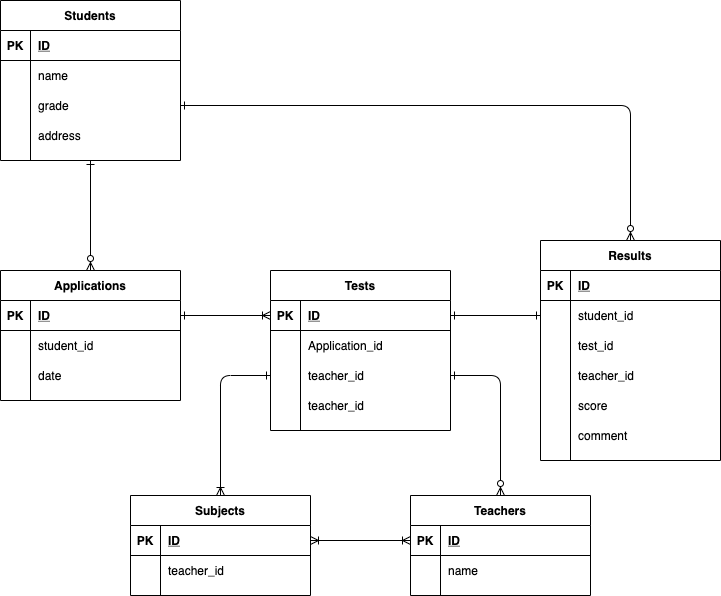

The diagram above was exported from draw.io. Its source (the exported page's mxGraphModel, read from the mxfile embedded in the PNG):
<mxGraphModel dx="898" dy="585" grid="1" gridSize="10" guides="1" tooltips="1" connect="1" arrows="1" fold="1" page="1" pageScale="1" pageWidth="827" pageHeight="1169" math="0" shadow="0">
  <root>
    <mxCell id="0" />
    <mxCell id="1" parent="0" />
    <mxCell id="2" value="Students" style="shape=table;startSize=30;container=1;collapsible=1;childLayout=tableLayout;fixedRows=1;rowLines=0;fontStyle=1;align=center;resizeLast=1;" parent="1" vertex="1">
      <mxGeometry x="40" y="40" width="180" height="160" as="geometry" />
    </mxCell>
    <mxCell id="3" value="" style="shape=partialRectangle;collapsible=0;dropTarget=0;pointerEvents=0;fillColor=none;top=0;left=0;bottom=1;right=0;points=[[0,0.5],[1,0.5]];portConstraint=eastwest;" parent="2" vertex="1">
      <mxGeometry y="30" width="180" height="30" as="geometry" />
    </mxCell>
    <mxCell id="4" value="PK" style="shape=partialRectangle;connectable=0;fillColor=none;top=0;left=0;bottom=0;right=0;fontStyle=1;overflow=hidden;" parent="3" vertex="1">
      <mxGeometry width="30" height="30" as="geometry" />
    </mxCell>
    <mxCell id="5" value="ID" style="shape=partialRectangle;connectable=0;fillColor=none;top=0;left=0;bottom=0;right=0;align=left;spacingLeft=6;fontStyle=5;overflow=hidden;" parent="3" vertex="1">
      <mxGeometry x="30" width="150" height="30" as="geometry" />
    </mxCell>
    <mxCell id="6" value="" style="shape=partialRectangle;collapsible=0;dropTarget=0;pointerEvents=0;fillColor=none;top=0;left=0;bottom=0;right=0;points=[[0,0.5],[1,0.5]];portConstraint=eastwest;" parent="2" vertex="1">
      <mxGeometry y="60" width="180" height="30" as="geometry" />
    </mxCell>
    <mxCell id="7" value="" style="shape=partialRectangle;connectable=0;fillColor=none;top=0;left=0;bottom=0;right=0;editable=1;overflow=hidden;" parent="6" vertex="1">
      <mxGeometry width="30" height="30" as="geometry" />
    </mxCell>
    <mxCell id="8" value="name" style="shape=partialRectangle;connectable=0;fillColor=none;top=0;left=0;bottom=0;right=0;align=left;spacingLeft=6;overflow=hidden;" parent="6" vertex="1">
      <mxGeometry x="30" width="150" height="30" as="geometry" />
    </mxCell>
    <mxCell id="9" value="" style="shape=partialRectangle;collapsible=0;dropTarget=0;pointerEvents=0;fillColor=none;top=0;left=0;bottom=0;right=0;points=[[0,0.5],[1,0.5]];portConstraint=eastwest;" parent="2" vertex="1">
      <mxGeometry y="90" width="180" height="30" as="geometry" />
    </mxCell>
    <mxCell id="10" value="" style="shape=partialRectangle;connectable=0;fillColor=none;top=0;left=0;bottom=0;right=0;editable=1;overflow=hidden;" parent="9" vertex="1">
      <mxGeometry width="30" height="30" as="geometry" />
    </mxCell>
    <mxCell id="11" value="grade" style="shape=partialRectangle;connectable=0;fillColor=none;top=0;left=0;bottom=0;right=0;align=left;spacingLeft=6;overflow=hidden;" parent="9" vertex="1">
      <mxGeometry x="30" width="150" height="30" as="geometry" />
    </mxCell>
    <mxCell id="12" value="" style="shape=partialRectangle;collapsible=0;dropTarget=0;pointerEvents=0;fillColor=none;top=0;left=0;bottom=0;right=0;points=[[0,0.5],[1,0.5]];portConstraint=eastwest;" parent="2" vertex="1">
      <mxGeometry y="120" width="180" height="30" as="geometry" />
    </mxCell>
    <mxCell id="13" value="" style="shape=partialRectangle;connectable=0;fillColor=none;top=0;left=0;bottom=0;right=0;editable=1;overflow=hidden;" parent="12" vertex="1">
      <mxGeometry width="30" height="30" as="geometry" />
    </mxCell>
    <mxCell id="14" value="address" style="shape=partialRectangle;connectable=0;fillColor=none;top=0;left=0;bottom=0;right=0;align=left;spacingLeft=6;overflow=hidden;" parent="12" vertex="1">
      <mxGeometry x="30" width="150" height="30" as="geometry" />
    </mxCell>
    <mxCell id="15" value="Subjects" style="shape=table;startSize=30;container=1;collapsible=1;childLayout=tableLayout;fixedRows=1;rowLines=0;fontStyle=1;align=center;resizeLast=1;" parent="1" vertex="1">
      <mxGeometry x="170" y="535" width="180" height="100" as="geometry" />
    </mxCell>
    <mxCell id="16" value="" style="shape=partialRectangle;collapsible=0;dropTarget=0;pointerEvents=0;fillColor=none;top=0;left=0;bottom=1;right=0;points=[[0,0.5],[1,0.5]];portConstraint=eastwest;" parent="15" vertex="1">
      <mxGeometry y="30" width="180" height="30" as="geometry" />
    </mxCell>
    <mxCell id="17" value="PK" style="shape=partialRectangle;connectable=0;fillColor=none;top=0;left=0;bottom=0;right=0;fontStyle=1;overflow=hidden;" parent="16" vertex="1">
      <mxGeometry width="30" height="30" as="geometry" />
    </mxCell>
    <mxCell id="18" value="ID" style="shape=partialRectangle;connectable=0;fillColor=none;top=0;left=0;bottom=0;right=0;align=left;spacingLeft=6;fontStyle=5;overflow=hidden;" parent="16" vertex="1">
      <mxGeometry x="30" width="150" height="30" as="geometry" />
    </mxCell>
    <mxCell id="19" value="" style="shape=partialRectangle;collapsible=0;dropTarget=0;pointerEvents=0;fillColor=none;top=0;left=0;bottom=0;right=0;points=[[0,0.5],[1,0.5]];portConstraint=eastwest;" parent="15" vertex="1">
      <mxGeometry y="60" width="180" height="30" as="geometry" />
    </mxCell>
    <mxCell id="20" value="" style="shape=partialRectangle;connectable=0;fillColor=none;top=0;left=0;bottom=0;right=0;editable=1;overflow=hidden;" parent="19" vertex="1">
      <mxGeometry width="30" height="30" as="geometry" />
    </mxCell>
    <mxCell id="21" value="teacher_id" style="shape=partialRectangle;connectable=0;fillColor=none;top=0;left=0;bottom=0;right=0;align=left;spacingLeft=6;overflow=hidden;" parent="19" vertex="1">
      <mxGeometry x="30" width="150" height="30" as="geometry" />
    </mxCell>
    <mxCell id="22" value="Results" style="shape=table;startSize=30;container=1;collapsible=1;childLayout=tableLayout;fixedRows=1;rowLines=0;fontStyle=1;align=center;resizeLast=1;" parent="1" vertex="1">
      <mxGeometry x="580" y="280" width="180" height="220" as="geometry" />
    </mxCell>
    <mxCell id="23" value="" style="shape=partialRectangle;collapsible=0;dropTarget=0;pointerEvents=0;fillColor=none;top=0;left=0;bottom=1;right=0;points=[[0,0.5],[1,0.5]];portConstraint=eastwest;" parent="22" vertex="1">
      <mxGeometry y="30" width="180" height="30" as="geometry" />
    </mxCell>
    <mxCell id="24" value="PK" style="shape=partialRectangle;connectable=0;fillColor=none;top=0;left=0;bottom=0;right=0;fontStyle=1;overflow=hidden;" parent="23" vertex="1">
      <mxGeometry width="30" height="30" as="geometry" />
    </mxCell>
    <mxCell id="25" value="ID" style="shape=partialRectangle;connectable=0;fillColor=none;top=0;left=0;bottom=0;right=0;align=left;spacingLeft=6;fontStyle=5;overflow=hidden;" parent="23" vertex="1">
      <mxGeometry x="30" width="150" height="30" as="geometry" />
    </mxCell>
    <mxCell id="26" value="" style="shape=partialRectangle;collapsible=0;dropTarget=0;pointerEvents=0;fillColor=none;top=0;left=0;bottom=0;right=0;points=[[0,0.5],[1,0.5]];portConstraint=eastwest;" parent="22" vertex="1">
      <mxGeometry y="60" width="180" height="30" as="geometry" />
    </mxCell>
    <mxCell id="27" value="" style="shape=partialRectangle;connectable=0;fillColor=none;top=0;left=0;bottom=0;right=0;editable=1;overflow=hidden;" parent="26" vertex="1">
      <mxGeometry width="30" height="30" as="geometry" />
    </mxCell>
    <mxCell id="28" value="student_id" style="shape=partialRectangle;connectable=0;fillColor=none;top=0;left=0;bottom=0;right=0;align=left;spacingLeft=6;overflow=hidden;" parent="26" vertex="1">
      <mxGeometry x="30" width="150" height="30" as="geometry" />
    </mxCell>
    <mxCell id="29" value="" style="shape=partialRectangle;collapsible=0;dropTarget=0;pointerEvents=0;fillColor=none;top=0;left=0;bottom=0;right=0;points=[[0,0.5],[1,0.5]];portConstraint=eastwest;" parent="22" vertex="1">
      <mxGeometry y="90" width="180" height="30" as="geometry" />
    </mxCell>
    <mxCell id="30" value="" style="shape=partialRectangle;connectable=0;fillColor=none;top=0;left=0;bottom=0;right=0;editable=1;overflow=hidden;" parent="29" vertex="1">
      <mxGeometry width="30" height="30" as="geometry" />
    </mxCell>
    <mxCell id="31" value="test_id" style="shape=partialRectangle;connectable=0;fillColor=none;top=0;left=0;bottom=0;right=0;align=left;spacingLeft=6;overflow=hidden;" parent="29" vertex="1">
      <mxGeometry x="30" width="150" height="30" as="geometry" />
    </mxCell>
    <mxCell id="79" value="" style="shape=partialRectangle;collapsible=0;dropTarget=0;pointerEvents=0;fillColor=none;top=0;left=0;bottom=0;right=0;points=[[0,0.5],[1,0.5]];portConstraint=eastwest;" parent="22" vertex="1">
      <mxGeometry y="120" width="180" height="30" as="geometry" />
    </mxCell>
    <mxCell id="80" value="" style="shape=partialRectangle;connectable=0;fillColor=none;top=0;left=0;bottom=0;right=0;editable=1;overflow=hidden;" parent="79" vertex="1">
      <mxGeometry width="30" height="30" as="geometry" />
    </mxCell>
    <mxCell id="81" value="teacher_id" style="shape=partialRectangle;connectable=0;fillColor=none;top=0;left=0;bottom=0;right=0;align=left;spacingLeft=6;overflow=hidden;" parent="79" vertex="1">
      <mxGeometry x="30" width="150" height="30" as="geometry" />
    </mxCell>
    <mxCell id="32" value="" style="shape=partialRectangle;collapsible=0;dropTarget=0;pointerEvents=0;fillColor=none;top=0;left=0;bottom=0;right=0;points=[[0,0.5],[1,0.5]];portConstraint=eastwest;" parent="22" vertex="1">
      <mxGeometry y="150" width="180" height="30" as="geometry" />
    </mxCell>
    <mxCell id="33" value="" style="shape=partialRectangle;connectable=0;fillColor=none;top=0;left=0;bottom=0;right=0;editable=1;overflow=hidden;" parent="32" vertex="1">
      <mxGeometry width="30" height="30" as="geometry" />
    </mxCell>
    <mxCell id="34" value="score" style="shape=partialRectangle;connectable=0;fillColor=none;top=0;left=0;bottom=0;right=0;align=left;spacingLeft=6;overflow=hidden;" parent="32" vertex="1">
      <mxGeometry x="30" width="150" height="30" as="geometry" />
    </mxCell>
    <mxCell id="35" value="" style="shape=partialRectangle;collapsible=0;dropTarget=0;pointerEvents=0;fillColor=none;top=0;left=0;bottom=0;right=0;points=[[0,0.5],[1,0.5]];portConstraint=eastwest;" parent="22" vertex="1">
      <mxGeometry y="180" width="180" height="30" as="geometry" />
    </mxCell>
    <mxCell id="36" value="" style="shape=partialRectangle;connectable=0;fillColor=none;top=0;left=0;bottom=0;right=0;editable=1;overflow=hidden;" parent="35" vertex="1">
      <mxGeometry width="30" height="30" as="geometry" />
    </mxCell>
    <mxCell id="37" value="comment" style="shape=partialRectangle;connectable=0;fillColor=none;top=0;left=0;bottom=0;right=0;align=left;spacingLeft=6;overflow=hidden;" parent="35" vertex="1">
      <mxGeometry x="30" width="150" height="30" as="geometry" />
    </mxCell>
    <mxCell id="38" value="Teachers" style="shape=table;startSize=30;container=1;collapsible=1;childLayout=tableLayout;fixedRows=1;rowLines=0;fontStyle=1;align=center;resizeLast=1;" parent="1" vertex="1">
      <mxGeometry x="450" y="535" width="180" height="100" as="geometry" />
    </mxCell>
    <mxCell id="39" value="" style="shape=partialRectangle;collapsible=0;dropTarget=0;pointerEvents=0;fillColor=none;top=0;left=0;bottom=1;right=0;points=[[0,0.5],[1,0.5]];portConstraint=eastwest;" parent="38" vertex="1">
      <mxGeometry y="30" width="180" height="30" as="geometry" />
    </mxCell>
    <mxCell id="40" value="PK" style="shape=partialRectangle;connectable=0;fillColor=none;top=0;left=0;bottom=0;right=0;fontStyle=1;overflow=hidden;" parent="39" vertex="1">
      <mxGeometry width="30" height="30" as="geometry" />
    </mxCell>
    <mxCell id="41" value="ID" style="shape=partialRectangle;connectable=0;fillColor=none;top=0;left=0;bottom=0;right=0;align=left;spacingLeft=6;fontStyle=5;overflow=hidden;" parent="39" vertex="1">
      <mxGeometry x="30" width="150" height="30" as="geometry" />
    </mxCell>
    <mxCell id="42" value="" style="shape=partialRectangle;collapsible=0;dropTarget=0;pointerEvents=0;fillColor=none;top=0;left=0;bottom=0;right=0;points=[[0,0.5],[1,0.5]];portConstraint=eastwest;" parent="38" vertex="1">
      <mxGeometry y="60" width="180" height="30" as="geometry" />
    </mxCell>
    <mxCell id="43" value="" style="shape=partialRectangle;connectable=0;fillColor=none;top=0;left=0;bottom=0;right=0;editable=1;overflow=hidden;" parent="42" vertex="1">
      <mxGeometry width="30" height="30" as="geometry" />
    </mxCell>
    <mxCell id="44" value="name" style="shape=partialRectangle;connectable=0;fillColor=none;top=0;left=0;bottom=0;right=0;align=left;spacingLeft=6;overflow=hidden;" parent="42" vertex="1">
      <mxGeometry x="30" width="150" height="30" as="geometry" />
    </mxCell>
    <mxCell id="45" value="Tests" style="shape=table;startSize=30;container=1;collapsible=1;childLayout=tableLayout;fixedRows=1;rowLines=0;fontStyle=1;align=center;resizeLast=1;" parent="1" vertex="1">
      <mxGeometry x="310" y="310" width="180" height="160" as="geometry" />
    </mxCell>
    <mxCell id="46" value="" style="shape=partialRectangle;collapsible=0;dropTarget=0;pointerEvents=0;fillColor=none;top=0;left=0;bottom=1;right=0;points=[[0,0.5],[1,0.5]];portConstraint=eastwest;" parent="45" vertex="1">
      <mxGeometry y="30" width="180" height="30" as="geometry" />
    </mxCell>
    <mxCell id="47" value="PK" style="shape=partialRectangle;connectable=0;fillColor=none;top=0;left=0;bottom=0;right=0;fontStyle=1;overflow=hidden;" parent="46" vertex="1">
      <mxGeometry width="30" height="30" as="geometry" />
    </mxCell>
    <mxCell id="48" value="ID" style="shape=partialRectangle;connectable=0;fillColor=none;top=0;left=0;bottom=0;right=0;align=left;spacingLeft=6;fontStyle=5;overflow=hidden;" parent="46" vertex="1">
      <mxGeometry x="30" width="150" height="30" as="geometry" />
    </mxCell>
    <mxCell id="49" value="" style="shape=partialRectangle;collapsible=0;dropTarget=0;pointerEvents=0;fillColor=none;top=0;left=0;bottom=0;right=0;points=[[0,0.5],[1,0.5]];portConstraint=eastwest;" parent="45" vertex="1">
      <mxGeometry y="60" width="180" height="30" as="geometry" />
    </mxCell>
    <mxCell id="50" value="" style="shape=partialRectangle;connectable=0;fillColor=none;top=0;left=0;bottom=0;right=0;editable=1;overflow=hidden;" parent="49" vertex="1">
      <mxGeometry width="30" height="30" as="geometry" />
    </mxCell>
    <mxCell id="51" value="Application_id" style="shape=partialRectangle;connectable=0;fillColor=none;top=0;left=0;bottom=0;right=0;align=left;spacingLeft=6;overflow=hidden;" parent="49" vertex="1">
      <mxGeometry x="30" width="150" height="30" as="geometry" />
    </mxCell>
    <mxCell id="112" value="" style="shape=partialRectangle;collapsible=0;dropTarget=0;pointerEvents=0;fillColor=none;top=0;left=0;bottom=0;right=0;points=[[0,0.5],[1,0.5]];portConstraint=eastwest;" vertex="1" parent="45">
      <mxGeometry y="90" width="180" height="30" as="geometry" />
    </mxCell>
    <mxCell id="113" value="" style="shape=partialRectangle;connectable=0;fillColor=none;top=0;left=0;bottom=0;right=0;editable=1;overflow=hidden;" vertex="1" parent="112">
      <mxGeometry width="30" height="30" as="geometry" />
    </mxCell>
    <mxCell id="114" value="teacher_id" style="shape=partialRectangle;connectable=0;fillColor=none;top=0;left=0;bottom=0;right=0;align=left;spacingLeft=6;overflow=hidden;" vertex="1" parent="112">
      <mxGeometry x="30" width="150" height="30" as="geometry" />
    </mxCell>
    <mxCell id="52" value="" style="shape=partialRectangle;collapsible=0;dropTarget=0;pointerEvents=0;fillColor=none;top=0;left=0;bottom=0;right=0;points=[[0,0.5],[1,0.5]];portConstraint=eastwest;" parent="45" vertex="1">
      <mxGeometry y="120" width="180" height="30" as="geometry" />
    </mxCell>
    <mxCell id="53" value="" style="shape=partialRectangle;connectable=0;fillColor=none;top=0;left=0;bottom=0;right=0;editable=1;overflow=hidden;" parent="52" vertex="1">
      <mxGeometry width="30" height="30" as="geometry" />
    </mxCell>
    <mxCell id="54" value="teacher_id" style="shape=partialRectangle;connectable=0;fillColor=none;top=0;left=0;bottom=0;right=0;align=left;spacingLeft=6;overflow=hidden;" parent="52" vertex="1">
      <mxGeometry x="30" width="150" height="30" as="geometry" />
    </mxCell>
    <mxCell id="55" value="Applications" style="shape=table;startSize=30;container=1;collapsible=1;childLayout=tableLayout;fixedRows=1;rowLines=0;fontStyle=1;align=center;resizeLast=1;" parent="1" vertex="1">
      <mxGeometry x="40" y="310" width="180" height="130" as="geometry" />
    </mxCell>
    <mxCell id="56" value="" style="shape=partialRectangle;collapsible=0;dropTarget=0;pointerEvents=0;fillColor=none;top=0;left=0;bottom=1;right=0;points=[[0,0.5],[1,0.5]];portConstraint=eastwest;" parent="55" vertex="1">
      <mxGeometry y="30" width="180" height="30" as="geometry" />
    </mxCell>
    <mxCell id="57" value="PK" style="shape=partialRectangle;connectable=0;fillColor=none;top=0;left=0;bottom=0;right=0;fontStyle=1;overflow=hidden;" parent="56" vertex="1">
      <mxGeometry width="30" height="30" as="geometry" />
    </mxCell>
    <mxCell id="58" value="ID" style="shape=partialRectangle;connectable=0;fillColor=none;top=0;left=0;bottom=0;right=0;align=left;spacingLeft=6;fontStyle=5;overflow=hidden;" parent="56" vertex="1">
      <mxGeometry x="30" width="150" height="30" as="geometry" />
    </mxCell>
    <mxCell id="76" value="" style="shape=partialRectangle;collapsible=0;dropTarget=0;pointerEvents=0;fillColor=none;top=0;left=0;bottom=0;right=0;points=[[0,0.5],[1,0.5]];portConstraint=eastwest;" parent="55" vertex="1">
      <mxGeometry y="60" width="180" height="30" as="geometry" />
    </mxCell>
    <mxCell id="77" value="" style="shape=partialRectangle;connectable=0;fillColor=none;top=0;left=0;bottom=0;right=0;editable=1;overflow=hidden;" parent="76" vertex="1">
      <mxGeometry width="30" height="30" as="geometry" />
    </mxCell>
    <mxCell id="78" value="student_id" style="shape=partialRectangle;connectable=0;fillColor=none;top=0;left=0;bottom=0;right=0;align=left;spacingLeft=6;overflow=hidden;" parent="76" vertex="1">
      <mxGeometry x="30" width="150" height="30" as="geometry" />
    </mxCell>
    <mxCell id="65" value="" style="shape=partialRectangle;collapsible=0;dropTarget=0;pointerEvents=0;fillColor=none;top=0;left=0;bottom=0;right=0;points=[[0,0.5],[1,0.5]];portConstraint=eastwest;" parent="55" vertex="1">
      <mxGeometry y="90" width="180" height="30" as="geometry" />
    </mxCell>
    <mxCell id="66" value="" style="shape=partialRectangle;connectable=0;fillColor=none;top=0;left=0;bottom=0;right=0;editable=1;overflow=hidden;" parent="65" vertex="1">
      <mxGeometry width="30" height="30" as="geometry" />
    </mxCell>
    <mxCell id="67" value="date" style="shape=partialRectangle;connectable=0;fillColor=none;top=0;left=0;bottom=0;right=0;align=left;spacingLeft=6;overflow=hidden;" parent="65" vertex="1">
      <mxGeometry x="30" width="150" height="30" as="geometry" />
    </mxCell>
    <mxCell id="68" value="" style="fontSize=12;html=1;endArrow=ERone;endFill=0;entryX=0.5;entryY=1;entryDx=0;entryDy=0;exitX=0.5;exitY=0;exitDx=0;exitDy=0;startArrow=ERzeroToMany;startFill=1;" parent="1" source="55" target="2" edge="1">
      <mxGeometry width="100" height="100" relative="1" as="geometry">
        <mxPoint x="240" y="290" as="sourcePoint" />
        <mxPoint x="340" y="190" as="targetPoint" />
      </mxGeometry>
    </mxCell>
    <mxCell id="69" value="" style="fontSize=12;html=1;endArrow=ERone;endFill=0;startArrow=ERoneToMany;startFill=0;entryX=1;entryY=0.5;entryDx=0;entryDy=0;exitX=0;exitY=0.5;exitDx=0;exitDy=0;" parent="1" source="46" target="56" edge="1">
      <mxGeometry width="100" height="100" relative="1" as="geometry">
        <mxPoint x="290" y="300" as="sourcePoint" />
        <mxPoint x="140" y="210" as="targetPoint" />
      </mxGeometry>
    </mxCell>
    <mxCell id="70" value="" style="fontSize=12;html=1;endArrow=ERone;endFill=0;exitX=0;exitY=0.5;exitDx=0;exitDy=0;startArrow=ERone;startFill=0;entryX=1;entryY=0.5;entryDx=0;entryDy=0;" parent="1" source="26" target="46" edge="1">
      <mxGeometry width="100" height="100" relative="1" as="geometry">
        <mxPoint x="320" y="395" as="sourcePoint" />
        <mxPoint x="530" y="300" as="targetPoint" />
      </mxGeometry>
    </mxCell>
    <mxCell id="71" value="" style="fontSize=12;html=1;endArrow=ERone;endFill=0;exitX=0.5;exitY=0;exitDx=0;exitDy=0;startArrow=ERzeroToMany;startFill=1;entryX=1;entryY=0.5;entryDx=0;entryDy=0;edgeStyle=orthogonalEdgeStyle;" parent="1" source="22" target="9" edge="1">
      <mxGeometry width="100" height="100" relative="1" as="geometry">
        <mxPoint x="540" y="240" as="sourcePoint" />
        <mxPoint x="450" y="240" as="targetPoint" />
      </mxGeometry>
    </mxCell>
    <mxCell id="73" value="" style="fontSize=12;html=1;endArrow=ERone;endFill=0;exitX=0.5;exitY=0;exitDx=0;exitDy=0;startArrow=ERzeroToMany;startFill=1;edgeStyle=orthogonalEdgeStyle;entryX=1;entryY=0.5;entryDx=0;entryDy=0;" parent="1" source="38" target="112" edge="1">
      <mxGeometry width="100" height="100" relative="1" as="geometry">
        <mxPoint x="320" y="395" as="sourcePoint" />
        <mxPoint x="530" y="390" as="targetPoint" />
      </mxGeometry>
    </mxCell>
    <mxCell id="74" value="" style="fontSize=12;html=1;endArrow=ERone;endFill=0;startArrow=ERoneToMany;startFill=0;edgeStyle=orthogonalEdgeStyle;entryX=0;entryY=0.5;entryDx=0;entryDy=0;" parent="1" source="15" target="112" edge="1">
      <mxGeometry width="100" height="100" relative="1" as="geometry">
        <mxPoint x="560" y="545" as="sourcePoint" />
        <mxPoint x="270" y="380" as="targetPoint" />
      </mxGeometry>
    </mxCell>
    <mxCell id="75" value="" style="fontSize=12;html=1;endArrow=ERoneToMany;endFill=0;exitX=0;exitY=0.5;exitDx=0;exitDy=0;startArrow=ERoneToMany;startFill=0;entryX=1;entryY=0.5;entryDx=0;entryDy=0;" parent="1" source="39" target="16" edge="1">
      <mxGeometry width="100" height="100" relative="1" as="geometry">
        <mxPoint x="320" y="365" as="sourcePoint" />
        <mxPoint x="349" y="588" as="targetPoint" />
      </mxGeometry>
    </mxCell>
  </root>
</mxGraphModel>